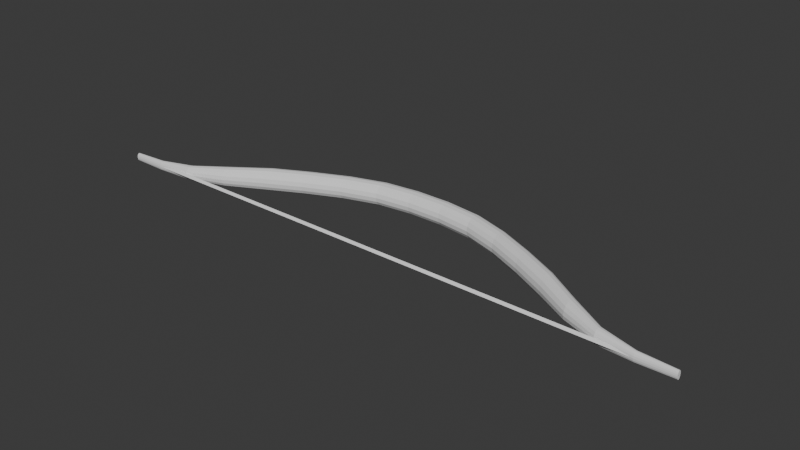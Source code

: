 # Source: bow.blend  (saved by Blender 5.0.118; exported with 4.5.12 LTS)
import bpy
from mathutils import Matrix  # noqa: F401  (used for matrix-valued properties, if any)

bpy.ops.wm.read_factory_settings(use_empty=True)
scene = bpy.context.scene
scene.name = 'Scene'

# ---- collections
col_collection = bpy.data.collections.new('Collection'); scene.collection.children.link(col_collection)

# ---- world
world_world = bpy.data.worlds.new('World'); scene.world = world_world
world_world.use_nodes = True; world_world.node_tree.nodes.clear()
_N = world_world.node_tree.nodes; _L = world_world.node_tree.links
n0 = _N.new('ShaderNodeOutputWorld'); n0.name = 'World Output'; n0.location = (200, 100)
n1 = _N.new('ShaderNodeBackground'); n1.name = 'Background'; n1.location = (-200, 100)
n1.inputs[0].default_value = (0.05088, 0.05088, 0.05088, 1.0)
_L.new(n1.outputs[0], n0.inputs[0])
n0.is_active_output = True
world_world.color = (0.05088, 0.05088, 0.05088)
world_world.sun_shadow_jitter_overblur = 0.0

# ---- meshes
me_cylinder = bpy.data.meshes.new('Cylinder')
me_cylinder.from_pydata([(-3.0, 0.02053, -8.184e-08), (3.0, 0.02053, 8.231e-08), (-3.0, 0.01897, -0.01387), (3.0, 0.01897, -0.01387), (-3.0, 0.01452, -0.02562), (3.0, 0.01452, -0.02562), (-3.0, 0.007856, -0.03348), (3.0, 0.007856, -0.03348), (-3.0, -2.794e-10, -0.03624), (3.0, -2.794e-10, -0.03624), (-3.0, -0.007856, -0.03348), (3.0, -0.007856, -0.03348), (-3.0, -0.01452, -0.02562), (3.0, -0.01452, -0.02562), (-3.0, -0.01897, -0.01387), (3.0, -0.01897, -0.01387), (-3.0, -0.02053, -8.184e-08), (3.0, -0.02053, 8.231e-08), (-3.0, -0.01897, 0.01387), (3.0, -0.01897, 0.01387), (-3.0, -0.01452, 0.02562), (3.0, -0.01452, 0.02562), (-3.0, -0.007856, 0.03348), (3.0, -0.007856, 0.03348), (-3.0, -2.794e-10, 0.03624), (3.0, -2.794e-10, 0.03624), (-3.0, 0.007856, 0.03348), (3.0, 0.007856, 0.03348), (-3.0, 0.01452, 0.02562), (3.0, 0.01452, 0.02562), (-3.0, 0.01897, 0.01387), (3.0, 0.01897, 0.01387), (-2.647, 0.03861, -9.018e-08), (-2.294, 0.1271, -1.144e-07), (-1.941, 0.3148, -1.299e-07), (-1.588, 0.5146, -1.199e-07), (-1.235, 0.6761, -9.326e-08), (-0.8824, 0.8179, -6.662e-08), (-0.5294, 0.9187, -3.997e-08), (-0.1765, 0.9571, -1.332e-08), (0.1765, 0.9571, 1.332e-08), (0.5294, 0.9187, 3.997e-08), (0.8824, 0.8179, 6.662e-08), (1.235, 0.6761, 9.326e-08), (1.588, 0.5146, 1.199e-07), (1.941, 0.3148, 1.3e-07), (2.294, 0.1271, 1.146e-07), (2.647, 0.03861, 9.059e-08), (2.647, 0.0363, -0.01731), (2.294, 0.1227, -0.02529), (1.941, 0.3078, -0.0339), (1.588, 0.507, -0.03826), (1.235, 0.6685, -0.03827), (0.8824, 0.8103, -0.03827), (0.5294, 0.9111, -0.03827), (0.1765, 0.9494, -0.03827), (-0.1765, 0.9494, -0.03827), (-0.5294, 0.9111, -0.03827), (-0.8824, 0.8103, -0.03827), (-1.235, 0.6685, -0.03827), (-1.588, 0.507, -0.03826), (-1.941, 0.3078, -0.0339), (-2.294, 0.1227, -0.02529), (-2.647, 0.0363, -0.01731), (2.647, 0.0297, -0.03198), (2.294, 0.1096, -0.0466), (1.941, 0.2879, -0.06249), (1.588, 0.4852, -0.07068), (1.235, 0.6468, -0.07071), (0.8824, 0.7886, -0.07071), (0.5294, 0.8894, -0.07071), (0.1765, 0.9278, -0.07071), (-0.1765, 0.9278, -0.07071), (-0.5294, 0.8894, -0.07071), (-0.8824, 0.7886, -0.07071), (-1.235, 0.6468, -0.07071), (-1.588, 0.4852, -0.07068), (-1.941, 0.2879, -0.06249), (-2.294, 0.1096, -0.0466), (-2.647, 0.0297, -0.03198), (2.647, 0.01982, -0.04177), (2.294, 0.09049, -0.06071), (1.941, 0.2582, -0.08132), (1.588, 0.4526, -0.09232), (1.235, 0.6144, -0.09239), (0.8824, 0.7562, -0.09239), (0.5294, 0.857, -0.09239), (0.1765, 0.8953, -0.09239), (-0.1765, 0.8953, -0.09239), (-0.5294, 0.857, -0.09239), (-0.8824, 0.7562, -0.09239), (-1.235, 0.6144, -0.09239), (-1.588, 0.4526, -0.09232), (-1.941, 0.2582, -0.08132), (-2.294, 0.09049, -0.06071), (-2.647, 0.01982, -0.04177), (2.647, 0.008182, -0.04518), (2.294, 0.0681, -0.06549), (1.941, 0.2235, -0.08763), (1.588, 0.4141, -0.09986), (1.235, 0.5761, -0.1), (0.8824, 0.7179, -0.1), (0.5294, 0.8187, -0.1), (0.1765, 0.8571, -0.1), (-0.1765, 0.8571, -0.1), (-0.5294, 0.8187, -0.1), (-0.8824, 0.7179, -0.1), (-1.235, 0.5761, -0.1), (-1.588, 0.4141, -0.09986), (-1.941, 0.2235, -0.08763), (-2.294, 0.0681, -0.06549), (-2.647, 0.008182, -0.04518), (2.647, -0.003444, -0.04174), (2.294, 0.04598, -0.06037), (1.941, 0.1891, -0.08063), (1.588, 0.3756, -0.09218), (1.235, 0.5378, -0.09239), (0.8824, 0.6796, -0.09239), (0.5294, 0.7804, -0.09239), (0.1765, 0.8188, -0.09239), (-0.1765, 0.8188, -0.09239), (-0.5294, 0.7804, -0.09239), (-0.8824, 0.6796, -0.09239), (-1.235, 0.5378, -0.09239), (-1.588, 0.3756, -0.09218), (-1.941, 0.1891, -0.08063), (-2.294, 0.04598, -0.06037), (-2.647, -0.003444, -0.04174), (2.647, -0.01331, -0.03197), (2.294, 0.02741, -0.0462), (1.941, 0.1603, -0.06152), (1.588, 0.343, -0.0705), (1.235, 0.5054, -0.07071), (0.8824, 0.6472, -0.07071), (0.5294, 0.748, -0.07071), (0.1765, 0.7863, -0.07071), (-0.1765, 0.7863, -0.07071), (-0.5294, 0.748, -0.07071), (-0.8824, 0.6472, -0.07071), (-1.235, 0.5054, -0.07071), (-1.588, 0.343, -0.0705), (-1.941, 0.1603, -0.06152), (-2.294, 0.02741, -0.0462), (-2.647, -0.01331, -0.03197), (2.647, -0.0199, -0.01731), (2.294, 0.01506, -0.02506), (1.941, 0.1412, -0.03324), (1.588, 0.3212, -0.03813), (1.235, 0.4837, -0.03827), (0.8824, 0.6255, -0.03827), (0.5294, 0.7263, -0.03827), (0.1765, 0.7647, -0.03827), (-0.1765, 0.7647, -0.03827), (-0.5294, 0.7263, -0.03827), (-0.8824, 0.6255, -0.03827), (-1.235, 0.4837, -0.03827), (-1.588, 0.3212, -0.03813), (-1.941, 0.1412, -0.03324), (-2.294, 0.01506, -0.02506), (-2.647, -0.0199, -0.01731), (2.647, -0.02221, 9.059e-08), (2.294, 0.01074, 1.139e-07), (1.941, 0.1345, 1.273e-07), (1.588, 0.3135, 1.195e-07), (1.235, 0.4761, 9.326e-08), (0.8824, 0.6179, 6.662e-08), (0.5294, 0.7187, 3.997e-08), (0.1765, 0.7571, 1.332e-08), (-0.1765, 0.7571, -1.332e-08), (-0.5294, 0.7187, -3.997e-08), (-0.8824, 0.6179, -6.662e-08), (-1.235, 0.4761, -9.326e-08), (-1.588, 0.3135, -1.195e-07), (-1.941, 0.1345, -1.272e-07), (-2.294, 0.01074, -1.136e-07), (-2.647, -0.02221, -9.018e-08), (2.647, -0.0199, 0.01731), (2.294, 0.01506, 0.02506), (1.941, 0.1412, 0.03324), (1.588, 0.3212, 0.03813), (1.235, 0.4837, 0.03827), (0.8824, 0.6255, 0.03827), (0.5294, 0.7263, 0.03827), (0.1765, 0.7647, 0.03827), (-0.1765, 0.7647, 0.03827), (-0.5294, 0.7263, 0.03827), (-0.8824, 0.6255, 0.03827), (-1.235, 0.4837, 0.03827), (-1.588, 0.3212, 0.03813), (-1.941, 0.1412, 0.03324), (-2.294, 0.01506, 0.02506), (-2.647, -0.0199, 0.01731), (2.647, -0.01331, 0.03197), (2.294, 0.02741, 0.0462), (1.941, 0.1603, 0.06152), (1.588, 0.343, 0.0705), (1.235, 0.5054, 0.07071), (0.8824, 0.6472, 0.07071), (0.5294, 0.748, 0.07071), (0.1765, 0.7863, 0.07071), (-0.1765, 0.7863, 0.07071), (-0.5294, 0.748, 0.07071), (-0.8824, 0.6472, 0.07071), (-1.235, 0.5054, 0.07071), (-1.588, 0.343, 0.0705), (-1.941, 0.1603, 0.06152), (-2.294, 0.02741, 0.0462), (-2.647, -0.01331, 0.03197), (2.647, -0.003444, 0.04174), (2.294, 0.04598, 0.06037), (1.941, 0.1891, 0.08063), (1.588, 0.3756, 0.09218), (1.235, 0.5378, 0.09239), (0.8824, 0.6796, 0.09239), (0.5294, 0.7804, 0.09239), (0.1765, 0.8188, 0.09239), (-0.1765, 0.8188, 0.09239), (-0.5294, 0.7804, 0.09239), (-0.8824, 0.6796, 0.09239), (-1.235, 0.5378, 0.09239), (-1.588, 0.3756, 0.09218), (-1.941, 0.1891, 0.08063), (-2.294, 0.04598, 0.06037), (-2.647, -0.003444, 0.04174), (2.647, 0.008182, 0.04518), (2.294, 0.0681, 0.06549), (1.941, 0.2235, 0.08763), (1.588, 0.4141, 0.09986), (1.235, 0.5761, 0.1), (0.8824, 0.7179, 0.1), (0.5294, 0.8187, 0.1), (0.1765, 0.8571, 0.1), (-0.1765, 0.8571, 0.1), (-0.5294, 0.8187, 0.1), (-0.8824, 0.7179, 0.1), (-1.235, 0.5761, 0.1), (-1.588, 0.4141, 0.09986), (-1.941, 0.2235, 0.08763), (-2.294, 0.0681, 0.06549), (-2.647, 0.008182, 0.04518), (2.647, 0.01982, 0.04177), (2.294, 0.09049, 0.06071), (1.941, 0.2582, 0.08132), (1.588, 0.4526, 0.09232), (1.235, 0.6144, 0.09239), (0.8824, 0.7562, 0.09239), (0.5294, 0.857, 0.09239), (0.1765, 0.8953, 0.09239), (-0.1765, 0.8953, 0.09239), (-0.5294, 0.857, 0.09239), (-0.8824, 0.7562, 0.09239), (-1.235, 0.6144, 0.09239), (-1.588, 0.4526, 0.09232), (-1.941, 0.2582, 0.08132), (-2.294, 0.09049, 0.06071), (-2.647, 0.01982, 0.04177), (2.647, 0.0297, 0.03198), (2.294, 0.1096, 0.0466), (1.941, 0.2879, 0.06249), (1.588, 0.4852, 0.07068), (1.235, 0.6468, 0.07071), (0.8824, 0.7886, 0.07071), (0.5294, 0.8894, 0.07071), (0.1765, 0.9278, 0.07071), (-0.1765, 0.9278, 0.07071), (-0.5294, 0.8894, 0.07071), (-0.8824, 0.7886, 0.07071), (-1.235, 0.6468, 0.07071), (-1.588, 0.4852, 0.07068), (-1.941, 0.2879, 0.06249), (-2.294, 0.1096, 0.0466), (-2.647, 0.0297, 0.03198), (2.647, 0.0363, 0.01731), (2.294, 0.1227, 0.02529), (1.941, 0.3078, 0.0339), (1.588, 0.507, 0.03826), (1.235, 0.6685, 0.03827), (0.8824, 0.8103, 0.03827), (0.5294, 0.9111, 0.03827), (0.1765, 0.9494, 0.03827), (-0.1765, 0.9494, 0.03827), (-0.5294, 0.9111, 0.03827), (-0.8824, 0.8103, 0.03827), (-1.235, 0.6685, 0.03827), (-1.588, 0.507, 0.03826), (-1.941, 0.3078, 0.0339), (-2.294, 0.1227, 0.02529), (-2.647, 0.0363, 0.01731)], [], [(47, 1, 3, 48), (48, 3, 5, 64), (64, 5, 7, 80), (80, 7, 9, 96), (96, 9, 11, 112), (112, 11, 13, 128), (128, 13, 15, 144), (144, 15, 17, 160), (160, 17, 19, 176), (176, 19, 21, 192), (192, 21, 23, 208), (208, 23, 25, 224), (224, 25, 27, 240), (240, 27, 29, 256), (3, 1, 31, 29, 27, 25, 23, 21, 19, 17, 15, 13, 11, 9, 7, 5), (256, 29, 31, 272), (272, 31, 1, 47), (0, 2, 4, 6, 8, 10, 12, 14, 16, 18, 20, 22, 24, 26, 28, 30), (30, 287, 32, 0), (287, 286, 33, 32), (286, 285, 34, 33), (285, 284, 35, 34), (284, 283, 36, 35), (283, 282, 37, 36), (282, 281, 38, 37), (281, 280, 39, 38), (280, 279, 40, 39), (279, 278, 41, 40), (278, 277, 42, 41), (277, 276, 43, 42), (276, 275, 44, 43), (275, 274, 45, 44), (274, 273, 46, 45), (273, 272, 47, 46), (28, 271, 287, 30), (271, 270, 286, 287), (270, 269, 285, 286), (269, 268, 284, 285), (268, 267, 283, 284), (267, 266, 282, 283), (266, 265, 281, 282), (265, 264, 280, 281), (264, 263, 279, 280), (263, 262, 278, 279), (262, 261, 277, 278), (261, 260, 276, 277), (260, 259, 275, 276), (259, 258, 274, 275), (258, 257, 273, 274), (257, 256, 272, 273), (26, 255, 271, 28), (255, 254, 270, 271), (254, 253, 269, 270), (253, 252, 268, 269), (252, 251, 267, 268), (251, 250, 266, 267), (250, 249, 265, 266), (249, 248, 264, 265), (248, 247, 263, 264), (247, 246, 262, 263), (246, 245, 261, 262), (245, 244, 260, 261), (244, 243, 259, 260), (243, 242, 258, 259), (242, 241, 257, 258), (241, 240, 256, 257), (24, 239, 255, 26), (239, 238, 254, 255), (238, 237, 253, 254), (237, 236, 252, 253), (236, 235, 251, 252), (235, 234, 250, 251), (234, 233, 249, 250), (233, 232, 248, 249), (232, 231, 247, 248), (231, 230, 246, 247), (230, 229, 245, 246), (229, 228, 244, 245), (228, 227, 243, 244), (227, 226, 242, 243), (226, 225, 241, 242), (225, 224, 240, 241), (22, 223, 239, 24), (223, 222, 238, 239), (222, 221, 237, 238), (221, 220, 236, 237), (220, 219, 235, 236), (219, 218, 234, 235), (218, 217, 233, 234), (217, 216, 232, 233), (216, 215, 231, 232), (215, 214, 230, 231), (214, 213, 229, 230), (213, 212, 228, 229), (212, 211, 227, 228), (211, 210, 226, 227), (210, 209, 225, 226), (209, 208, 224, 225), (20, 207, 223, 22), (207, 206, 222, 223), (206, 205, 221, 222), (205, 204, 220, 221), (204, 203, 219, 220), (203, 202, 218, 219), (202, 201, 217, 218), (201, 200, 216, 217), (200, 199, 215, 216), (199, 198, 214, 215), (198, 197, 213, 214), (197, 196, 212, 213), (196, 195, 211, 212), (195, 194, 210, 211), (194, 193, 209, 210), (193, 192, 208, 209), (18, 191, 207, 20), (191, 190, 206, 207), (190, 189, 205, 206), (189, 188, 204, 205), (188, 187, 203, 204), (187, 186, 202, 203), (186, 185, 201, 202), (185, 184, 200, 201), (184, 183, 199, 200), (183, 182, 198, 199), (182, 181, 197, 198), (181, 180, 196, 197), (180, 179, 195, 196), (179, 178, 194, 195), (178, 177, 193, 194), (177, 176, 192, 193), (16, 175, 191, 18), (175, 174, 190, 191), (174, 173, 189, 190), (173, 172, 188, 189), (172, 171, 187, 188), (171, 170, 186, 187), (170, 169, 185, 186), (169, 168, 184, 185), (168, 167, 183, 184), (167, 166, 182, 183), (166, 165, 181, 182), (165, 164, 180, 181), (164, 163, 179, 180), (163, 162, 178, 179), (162, 161, 177, 178), (161, 160, 176, 177), (14, 159, 175, 16), (159, 158, 174, 175), (158, 157, 173, 174), (157, 156, 172, 173), (156, 155, 171, 172), (155, 154, 170, 171), (154, 153, 169, 170), (153, 152, 168, 169), (152, 151, 167, 168), (151, 150, 166, 167), (150, 149, 165, 166), (149, 148, 164, 165), (148, 147, 163, 164), (147, 146, 162, 163), (146, 145, 161, 162), (145, 144, 160, 161), (12, 143, 159, 14), (143, 142, 158, 159), (142, 141, 157, 158), (141, 140, 156, 157), (140, 139, 155, 156), (139, 138, 154, 155), (138, 137, 153, 154), (137, 136, 152, 153), (136, 135, 151, 152), (135, 134, 150, 151), (134, 133, 149, 150), (133, 132, 148, 149), (132, 131, 147, 148), (131, 130, 146, 147), (130, 129, 145, 146), (129, 128, 144, 145), (10, 127, 143, 12), (127, 126, 142, 143), (126, 125, 141, 142), (125, 124, 140, 141), (124, 123, 139, 140), (123, 122, 138, 139), (122, 121, 137, 138), (121, 120, 136, 137), (120, 119, 135, 136), (119, 118, 134, 135), (118, 117, 133, 134), (117, 116, 132, 133), (116, 115, 131, 132), (115, 114, 130, 131), (114, 113, 129, 130), (113, 112, 128, 129), (8, 111, 127, 10), (111, 110, 126, 127), (110, 109, 125, 126), (109, 108, 124, 125), (108, 107, 123, 124), (107, 106, 122, 123), (106, 105, 121, 122), (105, 104, 120, 121), (104, 103, 119, 120), (103, 102, 118, 119), (102, 101, 117, 118), (101, 100, 116, 117), (100, 99, 115, 116), (99, 98, 114, 115), (98, 97, 113, 114), (97, 96, 112, 113), (6, 95, 111, 8), (95, 94, 110, 111), (94, 93, 109, 110), (93, 92, 108, 109), (92, 91, 107, 108), (91, 90, 106, 107), (90, 89, 105, 106), (89, 88, 104, 105), (88, 87, 103, 104), (87, 86, 102, 103), (86, 85, 101, 102), (85, 84, 100, 101), (84, 83, 99, 100), (83, 82, 98, 99), (82, 81, 97, 98), (81, 80, 96, 97), (4, 79, 95, 6), (79, 78, 94, 95), (78, 77, 93, 94), (77, 76, 92, 93), (76, 75, 91, 92), (75, 74, 90, 91), (74, 73, 89, 90), (73, 72, 88, 89), (72, 71, 87, 88), (71, 70, 86, 87), (70, 69, 85, 86), (69, 68, 84, 85), (68, 67, 83, 84), (67, 66, 82, 83), (66, 65, 81, 82), (65, 64, 80, 81), (2, 63, 79, 4), (63, 62, 78, 79), (62, 61, 77, 78), (61, 60, 76, 77), (60, 59, 75, 76), (59, 58, 74, 75), (58, 57, 73, 74), (57, 56, 72, 73), (56, 55, 71, 72), (55, 54, 70, 71), (54, 53, 69, 70), (53, 52, 68, 69), (52, 51, 67, 68), (51, 50, 66, 67), (50, 49, 65, 66), (49, 48, 64, 65), (0, 32, 63, 2), (32, 33, 62, 63), (33, 34, 61, 62), (34, 35, 60, 61), (35, 36, 59, 60), (36, 37, 58, 59), (37, 38, 57, 58), (38, 39, 56, 57), (39, 40, 55, 56), (40, 41, 54, 55), (41, 42, 53, 54), (42, 43, 52, 53), (43, 44, 51, 52), (44, 45, 50, 51), (45, 46, 49, 50), (46, 47, 48, 49)])
_uv = me_cylinder.uv_layers.new(name='UVMap')
_uv.uv.foreach_set('vector', [1.0, 0.9706, 1.0, 1.0, 0.9375, 1.0, 0.9375, 0.9706, 0.9375, 0.9706, 0.9375, 1.0, 0.875, 1.0, 0.875, 0.9706, 0.875, 0.9706, 0.875, 1.0, 0.8125, 1.0, 0.8125, 0.9706, 0.8125, 0.9706, 0.8125, 1.0, 0.75, 1.0, 0.75, 0.9706, 0.75, 0.9706, 0.75, 1.0, 0.6875, 1.0, 0.6875, 0.9706, 0.6875, 0.9706, 0.6875, 1.0, 0.625, 1.0, 0.625, 0.9706, 0.625, 0.9706, 0.625, 1.0, 0.5625, 1.0, 0.5625, 0.9706, 0.5625, 0.9706, 0.5625, 1.0, 0.5, 1.0, 0.5, 0.9706, 0.5, 0.9706, 0.5, 1.0, 0.4375, 1.0, 0.4375, 0.9706, 0.4375, 0.9706, 0.4375, 1.0, 0.375, 1.0, 0.375, 0.9706, 0.375, 0.9706, 0.375, 1.0, 0.3125, 1.0, 0.3125, 0.9706, 0.3125, 0.9706, 0.3125, 1.0, 0.25, 1.0, 0.25, 0.9706, 0.25, 0.9706, 0.25, 1.0, 0.1875, 1.0, 0.1875, 0.9706, 0.1875, 0.9706, 0.1875, 1.0, 0.125, 1.0, 0.125, 0.9706, 0.3418, 0.4717, 0.25, 0.49, 0.1582, 0.4717, 0.08029, 0.4197, 0.02827, 0.3418, 0.01, 0.25, 0.02827, 0.1582, 0.08029, 0.08029, 0.1582, 0.02827, 0.25, 0.01, 0.3418, 0.02827, 0.4197, 0.08029, 0.4717, 0.1582, 0.49, 0.25, 0.4717, 0.3418, 0.4197, 0.4197, 0.125, 0.9706, 0.125, 1.0, 0.0625, 1.0, 0.0625, 0.9706, 0.0625, 0.9706, 0.0625, 1.0, 0.0, 1.0, 0.0, 0.9706, 0.75, 0.49, 0.8418, 0.4717, 0.9197, 0.4197, 0.9717, 0.3418, 0.99, 0.25, 0.9717, 0.1582, 0.9197, 0.08029, 0.8418, 0.02827, 0.75, 0.01, 0.6582, 0.02827, 0.5803, 0.08029, 0.5283, 0.1582, 0.51, 0.25, 0.5283, 0.3418, 0.5803, 0.4197, 0.6582, 0.4717, 0.0625, 0.5, 0.0625, 0.5294, 0.0, 0.5294, 0.0, 0.5, 0.0625, 0.5294, 0.0625, 0.5588, 0.0, 0.5588, 0.0, 0.5294, 0.0625, 0.5588, 0.0625, 0.5882, 0.0, 0.5882, 0.0, 0.5588, 0.0625, 0.5882, 0.0625, 0.6176, 0.0, 0.6176, 0.0, 0.5882, 0.0625, 0.6176, 0.0625, 0.6471, 0.0, 0.6471, 0.0, 0.6176, 0.0625, 0.6471, 0.0625, 0.6765, 0.0, 0.6765, 0.0, 0.6471, 0.0625, 0.6765, 0.0625, 0.7059, 0.0, 0.7059, 0.0, 0.6765, 0.0625, 0.7059, 0.0625, 0.7353, 0.0, 0.7353, 0.0, 0.7059, 0.0625, 0.7353, 0.0625, 0.7647, 0.0, 0.7647, 0.0, 0.7353, 0.0625, 0.7647, 0.0625, 0.7941, 0.0, 0.7941, 0.0, 0.7647, 0.0625, 0.7941, 0.0625, 0.8235, 0.0, 0.8235, 0.0, 0.7941, 0.0625, 0.8235, 0.0625, 0.8529, 0.0, 0.8529, 0.0, 0.8235, 0.0625, 0.8529, 0.0625, 0.8824, 0.0, 0.8824, 0.0, 0.8529, 0.0625, 0.8824, 0.0625, 0.9118, 0.0, 0.9118, 0.0, 0.8824, 0.0625, 0.9118, 0.0625, 0.9412, 0.0, 0.9412, 0.0, 0.9118, 0.0625, 0.9412, 0.0625, 0.9706, 0.0, 0.9706, 0.0, 0.9412, 0.125, 0.5, 0.125, 0.5294, 0.0625, 0.5294, 0.0625, 0.5, 0.125, 0.5294, 0.125, 0.5588, 0.0625, 0.5588, 0.0625, 0.5294, 0.125, 0.5588, 0.125, 0.5882, 0.0625, 0.5882, 0.0625, 0.5588, 0.125, 0.5882, 0.125, 0.6176, 0.0625, 0.6176, 0.0625, 0.5882, 0.125, 0.6176, 0.125, 0.6471, 0.0625, 0.6471, 0.0625, 0.6176, 0.125, 0.6471, 0.125, 0.6765, 0.0625, 0.6765, 0.0625, 0.6471, 0.125, 0.6765, 0.125, 0.7059, 0.0625, 0.7059, 0.0625, 0.6765, 0.125, 0.7059, 0.125, 0.7353, 0.0625, 0.7353, 0.0625, 0.7059, 0.125, 0.7353, 0.125, 0.7647, 0.0625, 0.7647, 0.0625, 0.7353, 0.125, 0.7647, 0.125, 0.7941, 0.0625, 0.7941, 0.0625, 0.7647, 0.125, 0.7941, 0.125, 0.8235, 0.0625, 0.8235, 0.0625, 0.7941, 0.125, 0.8235, 0.125, 0.8529, 0.0625, 0.8529, 0.0625, 0.8235, 0.125, 0.8529, 0.125, 0.8824, 0.0625, 0.8824, 0.0625, 0.8529, 0.125, 0.8824, 0.125, 0.9118, 0.0625, 0.9118, 0.0625, 0.8824, 0.125, 0.9118, 0.125, 0.9412, 0.0625, 0.9412, 0.0625, 0.9118, 0.125, 0.9412, 0.125, 0.9706, 0.0625, 0.9706, 0.0625, 0.9412, 0.1875, 0.5, 0.1875, 0.5294, 0.125, 0.5294, 0.125, 0.5, 0.1875, 0.5294, 0.1875, 0.5588, 0.125, 0.5588, 0.125, 0.5294, 0.1875, 0.5588, 0.1875, 0.5882, 0.125, 0.5882, 0.125, 0.5588, 0.1875, 0.5882, 0.1875, 0.6176, 0.125, 0.6176, 0.125, 0.5882, 0.1875, 0.6176, 0.1875, 0.6471, 0.125, 0.6471, 0.125, 0.6176, 0.1875, 0.6471, 0.1875, 0.6765, 0.125, 0.6765, 0.125, 0.6471, 0.1875, 0.6765, 0.1875, 0.7059, 0.125, 0.7059, 0.125, 0.6765, 0.1875, 0.7059, 0.1875, 0.7353, 0.125, 0.7353, 0.125, 0.7059, 0.1875, 0.7353, 0.1875, 0.7647, 0.125, 0.7647, 0.125, 0.7353, 0.1875, 0.7647, 0.1875, 0.7941, 0.125, 0.7941, 0.125, 0.7647, 0.1875, 0.7941, 0.1875, 0.8235, 0.125, 0.8235, 0.125, 0.7941, 0.1875, 0.8235, 0.1875, 0.8529, 0.125, 0.8529, 0.125, 0.8235, 0.1875, 0.8529, 0.1875, 0.8824, 0.125, 0.8824, 0.125, 0.8529, 0.1875, 0.8824, 0.1875, 0.9118, 0.125, 0.9118, 0.125, 0.8824, 0.1875, 0.9118, 0.1875, 0.9412, 0.125, 0.9412, 0.125, 0.9118, 0.1875, 0.9412, 0.1875, 0.9706, 0.125, 0.9706, 0.125, 0.9412, 0.25, 0.5, 0.25, 0.5294, 0.1875, 0.5294, 0.1875, 0.5, 0.25, 0.5294, 0.25, 0.5588, 0.1875, 0.5588, 0.1875, 0.5294, 0.25, 0.5588, 0.25, 0.5882, 0.1875, 0.5882, 0.1875, 0.5588, 0.25, 0.5882, 0.25, 0.6176, 0.1875, 0.6176, 0.1875, 0.5882, 0.25, 0.6176, 0.25, 0.6471, 0.1875, 0.6471, 0.1875, 0.6176, 0.25, 0.6471, 0.25, 0.6765, 0.1875, 0.6765, 0.1875, 0.6471, 0.25, 0.6765, 0.25, 0.7059, 0.1875, 0.7059, 0.1875, 0.6765, 0.25, 0.7059, 0.25, 0.7353, 0.1875, 0.7353, 0.1875, 0.7059, 0.25, 0.7353, 0.25, 0.7647, 0.1875, 0.7647, 0.1875, 0.7353, 0.25, 0.7647, 0.25, 0.7941, 0.1875, 0.7941, 0.1875, 0.7647, 0.25, 0.7941, 0.25, 0.8235, 0.1875, 0.8235, 0.1875, 0.7941, 0.25, 0.8235, 0.25, 0.8529, 0.1875, 0.8529, 0.1875, 0.8235, 0.25, 0.8529, 0.25, 0.8824, 0.1875, 0.8824, 0.1875, 0.8529, 0.25, 0.8824, 0.25, 0.9118, 0.1875, 0.9118, 0.1875, 0.8824, 0.25, 0.9118, 0.25, 0.9412, 0.1875, 0.9412, 0.1875, 0.9118, 0.25, 0.9412, 0.25, 0.9706, 0.1875, 0.9706, 0.1875, 0.9412, 0.3125, 0.5, 0.3125, 0.5294, 0.25, 0.5294, 0.25, 0.5, 0.3125, 0.5294, 0.3125, 0.5588, 0.25, 0.5588, 0.25, 0.5294, 0.3125, 0.5588, 0.3125, 0.5882, 0.25, 0.5882, 0.25, 0.5588, 0.3125, 0.5882, 0.3125, 0.6176, 0.25, 0.6176, 0.25, 0.5882, 0.3125, 0.6176, 0.3125, 0.6471, 0.25, 0.6471, 0.25, 0.6176, 0.3125, 0.6471, 0.3125, 0.6765, 0.25, 0.6765, 0.25, 0.6471, 0.3125, 0.6765, 0.3125, 0.7059, 0.25, 0.7059, 0.25, 0.6765, 0.3125, 0.7059, 0.3125, 0.7353, 0.25, 0.7353, 0.25, 0.7059, 0.3125, 0.7353, 0.3125, 0.7647, 0.25, 0.7647, 0.25, 0.7353, 0.3125, 0.7647, 0.3125, 0.7941, 0.25, 0.7941, 0.25, 0.7647, 0.3125, 0.7941, 0.3125, 0.8235, 0.25, 0.8235, 0.25, 0.7941, 0.3125, 0.8235, 0.3125, 0.8529, 0.25, 0.8529, 0.25, 0.8235, 0.3125, 0.8529, 0.3125, 0.8824, 0.25, 0.8824, 0.25, 0.8529, 0.3125, 0.8824, 0.3125, 0.9118, 0.25, 0.9118, 0.25, 0.8824, 0.3125, 0.9118, 0.3125, 0.9412, 0.25, 0.9412, 0.25, 0.9118, 0.3125, 0.9412, 0.3125, 0.9706, 0.25, 0.9706, 0.25, 0.9412, 0.375, 0.5, 0.375, 0.5294, 0.3125, 0.5294, 0.3125, 0.5, 0.375, 0.5294, 0.375, 0.5588, 0.3125, 0.5588, 0.3125, 0.5294, 0.375, 0.5588, 0.375, 0.5882, 0.3125, 0.5882, 0.3125, 0.5588, 0.375, 0.5882, 0.375, 0.6176, 0.3125, 0.6176, 0.3125, 0.5882, 0.375, 0.6176, 0.375, 0.6471, 0.3125, 0.6471, 0.3125, 0.6176, 0.375, 0.6471, 0.375, 0.6765, 0.3125, 0.6765, 0.3125, 0.6471, 0.375, 0.6765, 0.375, 0.7059, 0.3125, 0.7059, 0.3125, 0.6765, 0.375, 0.7059, 0.375, 0.7353, 0.3125, 0.7353, 0.3125, 0.7059, 0.375, 0.7353, 0.375, 0.7647, 0.3125, 0.7647, 0.3125, 0.7353, 0.375, 0.7647, 0.375, 0.7941, 0.3125, 0.7941, 0.3125, 0.7647, 0.375, 0.7941, 0.375, 0.8235, 0.3125, 0.8235, 0.3125, 0.7941, 0.375, 0.8235, 0.375, 0.8529, 0.3125, 0.8529, 0.3125, 0.8235, 0.375, 0.8529, 0.375, 0.8824, 0.3125, 0.8824, 0.3125, 0.8529, 0.375, 0.8824, 0.375, 0.9118, 0.3125, 0.9118, 0.3125, 0.8824, 0.375, 0.9118, 0.375, 0.9412, 0.3125, 0.9412, 0.3125, 0.9118, 0.375, 0.9412, 0.375, 0.9706, 0.3125, 0.9706, 0.3125, 0.9412, 0.4375, 0.5, 0.4375, 0.5294, 0.375, 0.5294, 0.375, 0.5, 0.4375, 0.5294, 0.4375, 0.5588, 0.375, 0.5588, 0.375, 0.5294, 0.4375, 0.5588, 0.4375, 0.5882, 0.375, 0.5882, 0.375, 0.5588, 0.4375, 0.5882, 0.4375, 0.6176, 0.375, 0.6176, 0.375, 0.5882, 0.4375, 0.6176, 0.4375, 0.6471, 0.375, 0.6471, 0.375, 0.6176, 0.4375, 0.6471, 0.4375, 0.6765, 0.375, 0.6765, 0.375, 0.6471, 0.4375, 0.6765, 0.4375, 0.7059, 0.375, 0.7059, 0.375, 0.6765, 0.4375, 0.7059, 0.4375, 0.7353, 0.375, 0.7353, 0.375, 0.7059, 0.4375, 0.7353, 0.4375, 0.7647, 0.375, 0.7647, 0.375, 0.7353, 0.4375, 0.7647, 0.4375, 0.7941, 0.375, 0.7941, 0.375, 0.7647, 0.4375, 0.7941, 0.4375, 0.8235, 0.375, 0.8235, 0.375, 0.7941, 0.4375, 0.8235, 0.4375, 0.8529, 0.375, 0.8529, 0.375, 0.8235, 0.4375, 0.8529, 0.4375, 0.8824, 0.375, 0.8824, 0.375, 0.8529, 0.4375, 0.8824, 0.4375, 0.9118, 0.375, 0.9118, 0.375, 0.8824, 0.4375, 0.9118, 0.4375, 0.9412, 0.375, 0.9412, 0.375, 0.9118, 0.4375, 0.9412, 0.4375, 0.9706, 0.375, 0.9706, 0.375, 0.9412, 0.5, 0.5, 0.5, 0.5294, 0.4375, 0.5294, 0.4375, 0.5, 0.5, 0.5294, 0.5, 0.5588, 0.4375, 0.5588, 0.4375, 0.5294, 0.5, 0.5588, 0.5, 0.5882, 0.4375, 0.5882, 0.4375, 0.5588, 0.5, 0.5882, 0.5, 0.6176, 0.4375, 0.6176, 0.4375, 0.5882, 0.5, 0.6176, 0.5, 0.6471, 0.4375, 0.6471, 0.4375, 0.6176, 0.5, 0.6471, 0.5, 0.6765, 0.4375, 0.6765, 0.4375, 0.6471, 0.5, 0.6765, 0.5, 0.7059, 0.4375, 0.7059, 0.4375, 0.6765, 0.5, 0.7059, 0.5, 0.7353, 0.4375, 0.7353, 0.4375, 0.7059, 0.5, 0.7353, 0.5, 0.7647, 0.4375, 0.7647, 0.4375, 0.7353, 0.5, 0.7647, 0.5, 0.7941, 0.4375, 0.7941, 0.4375, 0.7647, 0.5, 0.7941, 0.5, 0.8235, 0.4375, 0.8235, 0.4375, 0.7941, 0.5, 0.8235, 0.5, 0.8529, 0.4375, 0.8529, 0.4375, 0.8235, 0.5, 0.8529, 0.5, 0.8824, 0.4375, 0.8824, 0.4375, 0.8529, 0.5, 0.8824, 0.5, 0.9118, 0.4375, 0.9118, 0.4375, 0.8824, 0.5, 0.9118, 0.5, 0.9412, 0.4375, 0.9412, 0.4375, 0.9118, 0.5, 0.9412, 0.5, 0.9706, 0.4375, 0.9706, 0.4375, 0.9412, 0.5625, 0.5, 0.5625, 0.5294, 0.5, 0.5294, 0.5, 0.5, 0.5625, 0.5294, 0.5625, 0.5588, 0.5, 0.5588, 0.5, 0.5294, 0.5625, 0.5588, 0.5625, 0.5882, 0.5, 0.5882, 0.5, 0.5588, 0.5625, 0.5882, 0.5625, 0.6176, 0.5, 0.6176, 0.5, 0.5882, 0.5625, 0.6176, 0.5625, 0.6471, 0.5, 0.6471, 0.5, 0.6176, 0.5625, 0.6471, 0.5625, 0.6765, 0.5, 0.6765, 0.5, 0.6471, 0.5625, 0.6765, 0.5625, 0.7059, 0.5, 0.7059, 0.5, 0.6765, 0.5625, 0.7059, 0.5625, 0.7353, 0.5, 0.7353, 0.5, 0.7059, 0.5625, 0.7353, 0.5625, 0.7647, 0.5, 0.7647, 0.5, 0.7353, 0.5625, 0.7647, 0.5625, 0.7941, 0.5, 0.7941, 0.5, 0.7647, 0.5625, 0.7941, 0.5625, 0.8235, 0.5, 0.8235, 0.5, 0.7941, 0.5625, 0.8235, 0.5625, 0.8529, 0.5, 0.8529, 0.5, 0.8235, 0.5625, 0.8529, 0.5625, 0.8824, 0.5, 0.8824, 0.5, 0.8529, 0.5625, 0.8824, 0.5625, 0.9118, 0.5, 0.9118, 0.5, 0.8824, 0.5625, 0.9118, 0.5625, 0.9412, 0.5, 0.9412, 0.5, 0.9118, 0.5625, 0.9412, 0.5625, 0.9706, 0.5, 0.9706, 0.5, 0.9412, 0.625, 0.5, 0.625, 0.5294, 0.5625, 0.5294, 0.5625, 0.5, 0.625, 0.5294, 0.625, 0.5588, 0.5625, 0.5588, 0.5625, 0.5294, 0.625, 0.5588, 0.625, 0.5882, 0.5625, 0.5882, 0.5625, 0.5588, 0.625, 0.5882, 0.625, 0.6176, 0.5625, 0.6176, 0.5625, 0.5882, 0.625, 0.6176, 0.625, 0.6471, 0.5625, 0.6471, 0.5625, 0.6176, 0.625, 0.6471, 0.625, 0.6765, 0.5625, 0.6765, 0.5625, 0.6471, 0.625, 0.6765, 0.625, 0.7059, 0.5625, 0.7059, 0.5625, 0.6765, 0.625, 0.7059, 0.625, 0.7353, 0.5625, 0.7353, 0.5625, 0.7059, 0.625, 0.7353, 0.625, 0.7647, 0.5625, 0.7647, 0.5625, 0.7353, 0.625, 0.7647, 0.625, 0.7941, 0.5625, 0.7941, 0.5625, 0.7647, 0.625, 0.7941, 0.625, 0.8235, 0.5625, 0.8235, 0.5625, 0.7941, 0.625, 0.8235, 0.625, 0.8529, 0.5625, 0.8529, 0.5625, 0.8235, 0.625, 0.8529, 0.625, 0.8824, 0.5625, 0.8824, 0.5625, 0.8529, 0.625, 0.8824, 0.625, 0.9118, 0.5625, 0.9118, 0.5625, 0.8824, 0.625, 0.9118, 0.625, 0.9412, 0.5625, 0.9412, 0.5625, 0.9118, 0.625, 0.9412, 0.625, 0.9706, 0.5625, 0.9706, 0.5625, 0.9412, 0.6875, 0.5, 0.6875, 0.5294, 0.625, 0.5294, 0.625, 0.5, 0.6875, 0.5294, 0.6875, 0.5588, 0.625, 0.5588, 0.625, 0.5294, 0.6875, 0.5588, 0.6875, 0.5882, 0.625, 0.5882, 0.625, 0.5588, 0.6875, 0.5882, 0.6875, 0.6176, 0.625, 0.6176, 0.625, 0.5882, 0.6875, 0.6176, 0.6875, 0.6471, 0.625, 0.6471, 0.625, 0.6176, 0.6875, 0.6471, 0.6875, 0.6765, 0.625, 0.6765, 0.625, 0.6471, 0.6875, 0.6765, 0.6875, 0.7059, 0.625, 0.7059, 0.625, 0.6765, 0.6875, 0.7059, 0.6875, 0.7353, 0.625, 0.7353, 0.625, 0.7059, 0.6875, 0.7353, 0.6875, 0.7647, 0.625, 0.7647, 0.625, 0.7353, 0.6875, 0.7647, 0.6875, 0.7941, 0.625, 0.7941, 0.625, 0.7647, 0.6875, 0.7941, 0.6875, 0.8235, 0.625, 0.8235, 0.625, 0.7941, 0.6875, 0.8235, 0.6875, 0.8529, 0.625, 0.8529, 0.625, 0.8235, 0.6875, 0.8529, 0.6875, 0.8824, 0.625, 0.8824, 0.625, 0.8529, 0.6875, 0.8824, 0.6875, 0.9118, 0.625, 0.9118, 0.625, 0.8824, 0.6875, 0.9118, 0.6875, 0.9412, 0.625, 0.9412, 0.625, 0.9118, 0.6875, 0.9412, 0.6875, 0.9706, 0.625, 0.9706, 0.625, 0.9412, 0.75, 0.5, 0.75, 0.5294, 0.6875, 0.5294, 0.6875, 0.5, 0.75, 0.5294, 0.75, 0.5588, 0.6875, 0.5588, 0.6875, 0.5294, 0.75, 0.5588, 0.75, 0.5882, 0.6875, 0.5882, 0.6875, 0.5588, 0.75, 0.5882, 0.75, 0.6176, 0.6875, 0.6176, 0.6875, 0.5882, 0.75, 0.6176, 0.75, 0.6471, 0.6875, 0.6471, 0.6875, 0.6176, 0.75, 0.6471, 0.75, 0.6765, 0.6875, 0.6765, 0.6875, 0.6471, 0.75, 0.6765, 0.75, 0.7059, 0.6875, 0.7059, 0.6875, 0.6765, 0.75, 0.7059, 0.75, 0.7353, 0.6875, 0.7353, 0.6875, 0.7059, 0.75, 0.7353, 0.75, 0.7647, 0.6875, 0.7647, 0.6875, 0.7353, 0.75, 0.7647, 0.75, 0.7941, 0.6875, 0.7941, 0.6875, 0.7647, 0.75, 0.7941, 0.75, 0.8235, 0.6875, 0.8235, 0.6875, 0.7941, 0.75, 0.8235, 0.75, 0.8529, 0.6875, 0.8529, 0.6875, 0.8235, 0.75, 0.8529, 0.75, 0.8824, 0.6875, 0.8824, 0.6875, 0.8529, 0.75, 0.8824, 0.75, 0.9118, 0.6875, 0.9118, 0.6875, 0.8824, 0.75, 0.9118, 0.75, 0.9412, 0.6875, 0.9412, 0.6875, 0.9118, 0.75, 0.9412, 0.75, 0.9706, 0.6875, 0.9706, 0.6875, 0.9412, 0.8125, 0.5, 0.8125, 0.5294, 0.75, 0.5294, 0.75, 0.5, 0.8125, 0.5294, 0.8125, 0.5588, 0.75, 0.5588, 0.75, 0.5294, 0.8125, 0.5588, 0.8125, 0.5882, 0.75, 0.5882, 0.75, 0.5588, 0.8125, 0.5882, 0.8125, 0.6176, 0.75, 0.6176, 0.75, 0.5882, 0.8125, 0.6176, 0.8125, 0.6471, 0.75, 0.6471, 0.75, 0.6176, 0.8125, 0.6471, 0.8125, 0.6765, 0.75, 0.6765, 0.75, 0.6471, 0.8125, 0.6765, 0.8125, 0.7059, 0.75, 0.7059, 0.75, 0.6765, 0.8125, 0.7059, 0.8125, 0.7353, 0.75, 0.7353, 0.75, 0.7059, 0.8125, 0.7353, 0.8125, 0.7647, 0.75, 0.7647, 0.75, 0.7353, 0.8125, 0.7647, 0.8125, 0.7941, 0.75, 0.7941, 0.75, 0.7647, 0.8125, 0.7941, 0.8125, 0.8235, 0.75, 0.8235, 0.75, 0.7941, 0.8125, 0.8235, 0.8125, 0.8529, 0.75, 0.8529, 0.75, 0.8235, 0.8125, 0.8529, 0.8125, 0.8824, 0.75, 0.8824, 0.75, 0.8529, 0.8125, 0.8824, 0.8125, 0.9118, 0.75, 0.9118, 0.75, 0.8824, 0.8125, 0.9118, 0.8125, 0.9412, 0.75, 0.9412, 0.75, 0.9118, 0.8125, 0.9412, 0.8125, 0.9706, 0.75, 0.9706, 0.75, 0.9412, 0.875, 0.5, 0.875, 0.5294, 0.8125, 0.5294, 0.8125, 0.5, 0.875, 0.5294, 0.875, 0.5588, 0.8125, 0.5588, 0.8125, 0.5294, 0.875, 0.5588, 0.875, 0.5882, 0.8125, 0.5882, 0.8125, 0.5588, 0.875, 0.5882, 0.875, 0.6176, 0.8125, 0.6176, 0.8125, 0.5882, 0.875, 0.6176, 0.875, 0.6471, 0.8125, 0.6471, 0.8125, 0.6176, 0.875, 0.6471, 0.875, 0.6765, 0.8125, 0.6765, 0.8125, 0.6471, 0.875, 0.6765, 0.875, 0.7059, 0.8125, 0.7059, 0.8125, 0.6765, 0.875, 0.7059, 0.875, 0.7353, 0.8125, 0.7353, 0.8125, 0.7059, 0.875, 0.7353, 0.875, 0.7647, 0.8125, 0.7647, 0.8125, 0.7353, 0.875, 0.7647, 0.875, 0.7941, 0.8125, 0.7941, 0.8125, 0.7647, 0.875, 0.7941, 0.875, 0.8235, 0.8125, 0.8235, 0.8125, 0.7941, 0.875, 0.8235, 0.875, 0.8529, 0.8125, 0.8529, 0.8125, 0.8235, 0.875, 0.8529, 0.875, 0.8824, 0.8125, 0.8824, 0.8125, 0.8529, 0.875, 0.8824, 0.875, 0.9118, 0.8125, 0.9118, 0.8125, 0.8824, 0.875, 0.9118, 0.875, 0.9412, 0.8125, 0.9412, 0.8125, 0.9118, 0.875, 0.9412, 0.875, 0.9706, 0.8125, 0.9706, 0.8125, 0.9412, 0.9375, 0.5, 0.9375, 0.5294, 0.875, 0.5294, 0.875, 0.5, 0.9375, 0.5294, 0.9375, 0.5588, 0.875, 0.5588, 0.875, 0.5294, 0.9375, 0.5588, 0.9375, 0.5882, 0.875, 0.5882, 0.875, 0.5588, 0.9375, 0.5882, 0.9375, 0.6176, 0.875, 0.6176, 0.875, 0.5882, 0.9375, 0.6176, 0.9375, 0.6471, 0.875, 0.6471, 0.875, 0.6176, 0.9375, 0.6471, 0.9375, 0.6765, 0.875, 0.6765, 0.875, 0.6471, 0.9375, 0.6765, 0.9375, 0.7059, 0.875, 0.7059, 0.875, 0.6765, 0.9375, 0.7059, 0.9375, 0.7353, 0.875, 0.7353, 0.875, 0.7059, 0.9375, 0.7353, 0.9375, 0.7647, 0.875, 0.7647, 0.875, 0.7353, 0.9375, 0.7647, 0.9375, 0.7941, 0.875, 0.7941, 0.875, 0.7647, 0.9375, 0.7941, 0.9375, 0.8235, 0.875, 0.8235, 0.875, 0.7941, 0.9375, 0.8235, 0.9375, 0.8529, 0.875, 0.8529, 0.875, 0.8235, 0.9375, 0.8529, 0.9375, 0.8824, 0.875, 0.8824, 0.875, 0.8529, 0.9375, 0.8824, 0.9375, 0.9118, 0.875, 0.9118, 0.875, 0.8824, 0.9375, 0.9118, 0.9375, 0.9412, 0.875, 0.9412, 0.875, 0.9118, 0.9375, 0.9412, 0.9375, 0.9706, 0.875, 0.9706, 0.875, 0.9412, 1.0, 0.5, 1.0, 0.5294, 0.9375, 0.5294, 0.9375, 0.5, 1.0, 0.5294, 1.0, 0.5588, 0.9375, 0.5588, 0.9375, 0.5294, 1.0, 0.5588, 1.0, 0.5882, 0.9375, 0.5882, 0.9375, 0.5588, 1.0, 0.5882, 1.0, 0.6176, 0.9375, 0.6176, 0.9375, 0.5882, 1.0, 0.6176, 1.0, 0.6471, 0.9375, 0.6471, 0.9375, 0.6176, 1.0, 0.6471, 1.0, 0.6765, 0.9375, 0.6765, 0.9375, 0.6471, 1.0, 0.6765, 1.0, 0.7059, 0.9375, 0.7059, 0.9375, 0.6765, 1.0, 0.7059, 1.0, 0.7353, 0.9375, 0.7353, 0.9375, 0.7059, 1.0, 0.7353, 1.0, 0.7647, 0.9375, 0.7647, 0.9375, 0.7353, 1.0, 0.7647, 1.0, 0.7941, 0.9375, 0.7941, 0.9375, 0.7647, 1.0, 0.7941, 1.0, 0.8235, 0.9375, 0.8235, 0.9375, 0.7941, 1.0, 0.8235, 1.0, 0.8529, 0.9375, 0.8529, 0.9375, 0.8235, 1.0, 0.8529, 1.0, 0.8824, 0.9375, 0.8824, 0.9375, 0.8529, 1.0, 0.8824, 1.0, 0.9118, 0.9375, 0.9118, 0.9375, 0.8824, 1.0, 0.9118, 1.0, 0.9412, 0.9375, 0.9412, 0.9375, 0.9118, 1.0, 0.9412, 1.0, 0.9706, 0.9375, 0.9706, 0.9375, 0.9412])
me_cylinder.update()
me_cylinder_001 = bpy.data.meshes.new('Cylinder.001')
me_cylinder_001.from_pydata([(0.0, 1.0, -1.0), (0.0, 1.0, 1.0), (1.0, 0.0, -1.0), (1.0, 0.0, 1.0), (0.0, -1.0, -1.0), (0.0, -1.0, 1.0), (-1.0, 0.0, -1.0), (-1.0, 0.0, 1.0)], [], [(0, 1, 3, 2), (2, 3, 5, 4), (3, 1, 7, 5), (4, 5, 7, 6), (6, 7, 1, 0), (0, 2, 4, 6)])
_uv = me_cylinder_001.uv_layers.new(name='UVMap')
_uv.uv.foreach_set('vector', [1.0, 0.5, 1.0, 1.0, 0.75, 1.0, 0.75, 0.5, 0.75, 0.5, 0.75, 1.0, 0.5, 1.0, 0.5, 0.5, 0.49, 0.25, 0.25, 0.49, 0.01, 0.25, 0.25, 0.01, 0.5, 0.5, 0.5, 1.0, 0.25, 1.0, 0.25, 0.5, 0.25, 0.5, 0.25, 1.0, 0.0, 1.0, 0.0, 0.5, 0.75, 0.49, 0.99, 0.25, 0.75, 0.01, 0.51, 0.25])
me_cylinder_001.update()

# ---- objects
ob_cylinder = bpy.data.objects.new('Cylinder', me_cylinder)
ob_cylinder_001 = bpy.data.objects.new('Cylinder.001', me_cylinder_001)

# ---- transforms, parenting, visibility, modifiers, constraints
ob_cylinder.location = (0.0, 0.0, 0.0)
ob_cylinder.scale = (0.7, 0.7827, 0.7827)
ob_cylinder_001.location = (0.0, 0.0, 0.0)
ob_cylinder_001.rotation_euler = (-0.0, 1.571, 0.0)
ob_cylinder_001.scale = (0.01537, 0.01537, -2.1)

# ---- collection membership
col_collection.objects.link(ob_cylinder)
col_collection.objects.link(ob_cylinder_001)

# ---- scene / render settings (as saved in the file)
scene.frame_start = 1; scene.frame_end = 250; scene.frame_set(1)
scene.render.engine = 'BLENDER_EEVEE_NEXT'
scene.render.bake_bias = 0.0
scene.render.bake_samples = 0
scene.cycles.sampling_pattern = 'TABULATED_SOBOL'
scene.eevee.use_volume_custom_range = False
bpy.context.view_layer.update()

# ---- added for rendering (the .blend has no active camera and no usable light): camera, sun
cam_auto = bpy.data.cameras.new('AutoCamera')
cam_auto.lens = 50.0
cam_auto.sensor_width = 36.0
cam_auto.clip_end = 1000.0
ob_auto_camera = bpy.data.objects.new('AutoCamera', cam_auto)
scene.collection.objects.link(ob_auto_camera)
ob_auto_camera.location = (3.95278, -4.37748, 3.16222)
ob_auto_camera.rotation_euler = (1.09748, -7.21219e-08, 0.694738)
scene.camera = ob_auto_camera
light_auto_sun = bpy.data.lights.new('AutoSun', 'SUN')
light_auto_sun.energy = 3.0
light_auto_sun.angle = 0.0523599
ob_auto_sun = bpy.data.objects.new('AutoSun', light_auto_sun)
scene.collection.objects.link(ob_auto_sun)
ob_auto_sun.rotation_euler = (0.872665, 0.174533, 0.523599)
bpy.context.view_layer.update()
